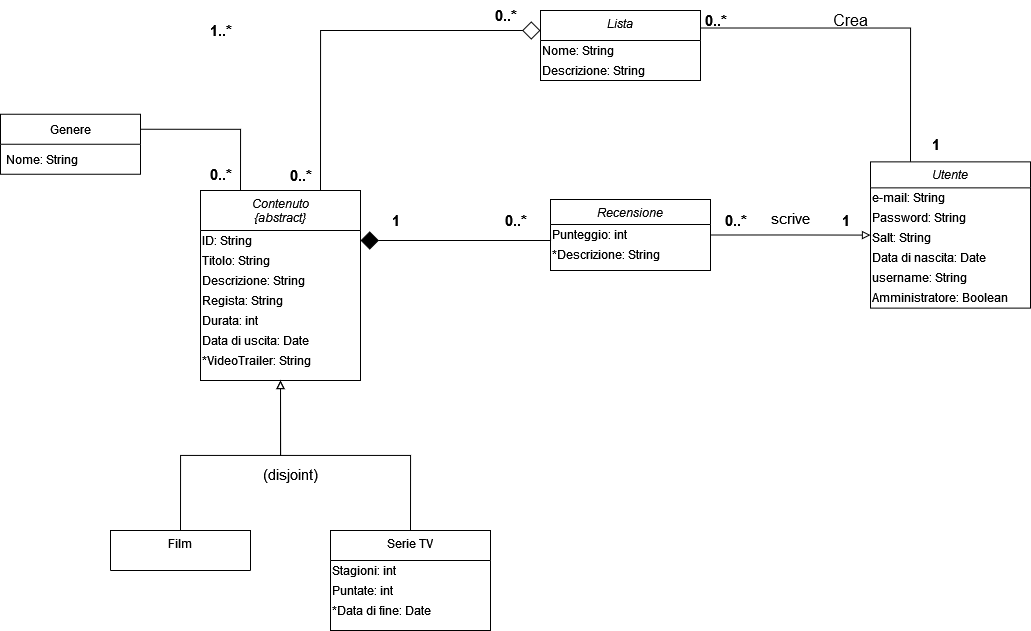

The diagram above was exported from draw.io. Its source (the exported page's mxGraphModel, read from the mxfile embedded in the PNG):
<mxGraphModel dx="1221" dy="664" grid="1" gridSize="10" guides="1" tooltips="1" connect="1" arrows="1" fold="1" page="1" pageScale="1" pageWidth="827" pageHeight="1169" math="0" shadow="0">
  <root>
    <mxCell id="WIyWlLk6GJQsqaUBKTNV-0" />
    <mxCell id="WIyWlLk6GJQsqaUBKTNV-1" parent="WIyWlLk6GJQsqaUBKTNV-0" />
    <mxCell id="N_tvDZVbCYq2JnDTWiLu-62" style="edgeStyle=orthogonalEdgeStyle;rounded=0;orthogonalLoop=1;jettySize=auto;html=1;exitX=1;exitY=0.25;exitDx=0;exitDy=0;entryX=0.25;entryY=0;entryDx=0;entryDy=0;fontSize=15;startArrow=none;startFill=0;endArrow=none;endFill=0;endSize=16;" parent="WIyWlLk6GJQsqaUBKTNV-1" source="zkfFHV4jXpPFQw0GAbJ--0" target="N_tvDZVbCYq2JnDTWiLu-13" edge="1">
      <mxGeometry relative="1" as="geometry">
        <mxPoint x="810" y="472" as="targetPoint" />
      </mxGeometry>
    </mxCell>
    <mxCell id="zkfFHV4jXpPFQw0GAbJ--0" value="Lista" style="swimlane;fontStyle=2;align=center;verticalAlign=top;childLayout=stackLayout;horizontal=1;startSize=30;horizontalStack=0;resizeParent=1;resizeLast=0;collapsible=1;marginBottom=0;rounded=0;shadow=0;strokeWidth=1;" parent="WIyWlLk6GJQsqaUBKTNV-1" vertex="1">
      <mxGeometry x="560" y="260" width="160" height="70" as="geometry">
        <mxRectangle x="230" y="140" width="160" height="26" as="alternateBounds" />
      </mxGeometry>
    </mxCell>
    <mxCell id="r8ZvNoIBMUAmXowGpqNt-0" value="Nome: String" style="text;html=1;align=left;verticalAlign=middle;resizable=0;points=[];autosize=1;strokeColor=none;fillColor=none;" vertex="1" parent="zkfFHV4jXpPFQw0GAbJ--0">
      <mxGeometry y="30" width="160" height="20" as="geometry" />
    </mxCell>
    <mxCell id="r8ZvNoIBMUAmXowGpqNt-1" value="&lt;div&gt;Descrizione: String&lt;br&gt;&lt;/div&gt;" style="text;html=1;align=left;verticalAlign=middle;resizable=0;points=[];autosize=1;strokeColor=none;fillColor=none;" vertex="1" parent="zkfFHV4jXpPFQw0GAbJ--0">
      <mxGeometry y="50" width="160" height="20" as="geometry" />
    </mxCell>
    <mxCell id="r8ZvNoIBMUAmXowGpqNt-22" style="edgeStyle=orthogonalEdgeStyle;rounded=0;orthogonalLoop=1;jettySize=auto;html=1;exitX=0.5;exitY=0;exitDx=0;exitDy=0;endArrow=block;endFill=0;" edge="1" parent="WIyWlLk6GJQsqaUBKTNV-1" source="zkfFHV4jXpPFQw0GAbJ--13">
      <mxGeometry relative="1" as="geometry">
        <mxPoint x="300" y="630" as="targetPoint" />
      </mxGeometry>
    </mxCell>
    <mxCell id="zkfFHV4jXpPFQw0GAbJ--13" value="Serie TV" style="swimlane;fontStyle=0;align=center;verticalAlign=top;childLayout=stackLayout;horizontal=1;startSize=30;horizontalStack=0;resizeParent=1;resizeLast=0;collapsible=1;marginBottom=0;rounded=0;shadow=0;strokeWidth=1;" parent="WIyWlLk6GJQsqaUBKTNV-1" vertex="1">
      <mxGeometry x="350" y="780" width="160" height="100" as="geometry">
        <mxRectangle x="340" y="380" width="170" height="26" as="alternateBounds" />
      </mxGeometry>
    </mxCell>
    <mxCell id="r8ZvNoIBMUAmXowGpqNt-25" value="Stagioni: int" style="text;html=1;align=left;verticalAlign=middle;resizable=0;points=[];autosize=1;strokeColor=none;fillColor=none;" vertex="1" parent="zkfFHV4jXpPFQw0GAbJ--13">
      <mxGeometry y="30" width="160" height="20" as="geometry" />
    </mxCell>
    <mxCell id="r8ZvNoIBMUAmXowGpqNt-26" value="Puntate: int" style="text;html=1;align=left;verticalAlign=middle;resizable=0;points=[];autosize=1;strokeColor=none;fillColor=none;" vertex="1" parent="zkfFHV4jXpPFQw0GAbJ--13">
      <mxGeometry y="50" width="160" height="20" as="geometry" />
    </mxCell>
    <mxCell id="r8ZvNoIBMUAmXowGpqNt-27" value="*Data di fine: Date" style="text;html=1;align=left;verticalAlign=middle;resizable=0;points=[];autosize=1;strokeColor=none;fillColor=none;" vertex="1" parent="zkfFHV4jXpPFQw0GAbJ--13">
      <mxGeometry y="70" width="160" height="20" as="geometry" />
    </mxCell>
    <mxCell id="N_tvDZVbCYq2JnDTWiLu-63" style="edgeStyle=orthogonalEdgeStyle;rounded=0;orthogonalLoop=1;jettySize=auto;html=1;exitX=0.75;exitY=0;exitDx=0;exitDy=0;fontSize=15;startArrow=none;startFill=0;endArrow=diamond;endFill=0;endSize=16;" parent="WIyWlLk6GJQsqaUBKTNV-1" source="N_tvDZVbCYq2JnDTWiLu-1" target="zkfFHV4jXpPFQw0GAbJ--0" edge="1">
      <mxGeometry relative="1" as="geometry">
        <mxPoint x="520" y="330" as="targetPoint" />
        <Array as="points">
          <mxPoint x="340" y="280" />
        </Array>
      </mxGeometry>
    </mxCell>
    <mxCell id="N_tvDZVbCYq2JnDTWiLu-1" value="Contenuto&#10;{abstract}&#10;" style="swimlane;fontStyle=2;align=center;verticalAlign=top;childLayout=stackLayout;horizontal=1;startSize=40;horizontalStack=0;resizeParent=1;resizeLast=0;collapsible=1;marginBottom=0;rounded=0;shadow=0;strokeWidth=1;" parent="WIyWlLk6GJQsqaUBKTNV-1" vertex="1">
      <mxGeometry x="220" y="440" width="160" height="190" as="geometry">
        <mxRectangle x="230" y="140" width="160" height="26" as="alternateBounds" />
      </mxGeometry>
    </mxCell>
    <mxCell id="r8ZvNoIBMUAmXowGpqNt-5" value="&lt;div align=&quot;left&quot;&gt;ID: String&lt;/div&gt;" style="text;html=1;align=left;verticalAlign=middle;resizable=0;points=[];autosize=1;strokeColor=none;fillColor=none;" vertex="1" parent="N_tvDZVbCYq2JnDTWiLu-1">
      <mxGeometry y="40" width="160" height="20" as="geometry" />
    </mxCell>
    <mxCell id="r8ZvNoIBMUAmXowGpqNt-6" value="&lt;div align=&quot;left&quot;&gt;Titolo: String&lt;/div&gt;" style="text;html=1;align=left;verticalAlign=middle;resizable=0;points=[];autosize=1;strokeColor=none;fillColor=none;" vertex="1" parent="N_tvDZVbCYq2JnDTWiLu-1">
      <mxGeometry y="60" width="160" height="20" as="geometry" />
    </mxCell>
    <mxCell id="r8ZvNoIBMUAmXowGpqNt-7" value="&lt;div align=&quot;left&quot;&gt;Descrizione: String&lt;/div&gt;" style="text;html=1;align=left;verticalAlign=middle;resizable=0;points=[];autosize=1;strokeColor=none;fillColor=none;" vertex="1" parent="N_tvDZVbCYq2JnDTWiLu-1">
      <mxGeometry y="80" width="160" height="20" as="geometry" />
    </mxCell>
    <mxCell id="r8ZvNoIBMUAmXowGpqNt-17" value="&lt;div align=&quot;left&quot;&gt;Regista: String&lt;/div&gt;" style="text;html=1;align=left;verticalAlign=middle;resizable=0;points=[];autosize=1;strokeColor=none;fillColor=none;" vertex="1" parent="N_tvDZVbCYq2JnDTWiLu-1">
      <mxGeometry y="100" width="160" height="20" as="geometry" />
    </mxCell>
    <mxCell id="r8ZvNoIBMUAmXowGpqNt-18" value="&lt;div align=&quot;left&quot;&gt;Durata: int&lt;br&gt;&lt;/div&gt;" style="text;html=1;align=left;verticalAlign=middle;resizable=0;points=[];autosize=1;strokeColor=none;fillColor=none;" vertex="1" parent="N_tvDZVbCYq2JnDTWiLu-1">
      <mxGeometry y="120" width="160" height="20" as="geometry" />
    </mxCell>
    <mxCell id="r8ZvNoIBMUAmXowGpqNt-19" value="Data di uscita: Date" style="text;html=1;align=left;verticalAlign=middle;resizable=0;points=[];autosize=1;strokeColor=none;fillColor=none;" vertex="1" parent="N_tvDZVbCYq2JnDTWiLu-1">
      <mxGeometry y="140" width="160" height="20" as="geometry" />
    </mxCell>
    <mxCell id="r8ZvNoIBMUAmXowGpqNt-20" value="*VideoTrailer: String" style="text;html=1;align=left;verticalAlign=middle;resizable=0;points=[];autosize=1;strokeColor=none;fillColor=none;" vertex="1" parent="N_tvDZVbCYq2JnDTWiLu-1">
      <mxGeometry y="160" width="160" height="20" as="geometry" />
    </mxCell>
    <mxCell id="r8ZvNoIBMUAmXowGpqNt-21" style="edgeStyle=orthogonalEdgeStyle;rounded=0;orthogonalLoop=1;jettySize=auto;html=1;exitX=0.5;exitY=0;exitDx=0;exitDy=0;entryX=0.5;entryY=1;entryDx=0;entryDy=0;endArrow=block;endFill=0;" edge="1" parent="WIyWlLk6GJQsqaUBKTNV-1" source="N_tvDZVbCYq2JnDTWiLu-4" target="N_tvDZVbCYq2JnDTWiLu-1">
      <mxGeometry relative="1" as="geometry" />
    </mxCell>
    <mxCell id="N_tvDZVbCYq2JnDTWiLu-4" value="Film" style="swimlane;fontStyle=0;align=center;verticalAlign=top;childLayout=stackLayout;horizontal=1;startSize=100;horizontalStack=0;resizeParent=1;resizeLast=0;collapsible=1;marginBottom=0;rounded=0;shadow=0;strokeWidth=1;" parent="WIyWlLk6GJQsqaUBKTNV-1" vertex="1">
      <mxGeometry x="130" y="780" width="140" height="40" as="geometry">
        <mxRectangle x="130" y="380" width="160" height="26" as="alternateBounds" />
      </mxGeometry>
    </mxCell>
    <mxCell id="N_tvDZVbCYq2JnDTWiLu-13" value="Utente" style="swimlane;fontStyle=2;align=center;verticalAlign=top;childLayout=stackLayout;horizontal=1;startSize=26;horizontalStack=0;resizeParent=1;resizeLast=0;collapsible=1;marginBottom=0;rounded=0;shadow=0;strokeWidth=1;" parent="WIyWlLk6GJQsqaUBKTNV-1" vertex="1">
      <mxGeometry x="890" y="411.37" width="160" height="146.25" as="geometry">
        <mxRectangle x="230" y="140" width="160" height="26" as="alternateBounds" />
      </mxGeometry>
    </mxCell>
    <mxCell id="r8ZvNoIBMUAmXowGpqNt-2" value="e-mail: String&lt;span style=&quot;white-space: pre&quot;&gt;&#09;&lt;/span&gt;" style="text;html=1;align=left;verticalAlign=middle;resizable=0;points=[];autosize=1;strokeColor=none;fillColor=none;" vertex="1" parent="N_tvDZVbCYq2JnDTWiLu-13">
      <mxGeometry y="26" width="160" height="20" as="geometry" />
    </mxCell>
    <mxCell id="r8ZvNoIBMUAmXowGpqNt-28" value="&lt;div align=&quot;left&quot;&gt;Password: String&lt;br&gt;&lt;/div&gt;" style="text;html=1;align=left;verticalAlign=middle;resizable=0;points=[];autosize=1;strokeColor=none;fillColor=none;" vertex="1" parent="N_tvDZVbCYq2JnDTWiLu-13">
      <mxGeometry y="46" width="160" height="20" as="geometry" />
    </mxCell>
    <mxCell id="r8ZvNoIBMUAmXowGpqNt-29" value="Salt: String" style="text;html=1;align=left;verticalAlign=middle;resizable=0;points=[];autosize=1;strokeColor=none;fillColor=none;" vertex="1" parent="N_tvDZVbCYq2JnDTWiLu-13">
      <mxGeometry y="66" width="160" height="20" as="geometry" />
    </mxCell>
    <mxCell id="r8ZvNoIBMUAmXowGpqNt-30" value="&lt;div align=&quot;left&quot;&gt;Data di nascita: Date&lt;/div&gt;" style="text;html=1;align=left;verticalAlign=middle;resizable=0;points=[];autosize=1;strokeColor=none;fillColor=none;" vertex="1" parent="N_tvDZVbCYq2JnDTWiLu-13">
      <mxGeometry y="86" width="160" height="20" as="geometry" />
    </mxCell>
    <mxCell id="r8ZvNoIBMUAmXowGpqNt-31" value="username: String" style="text;html=1;align=left;verticalAlign=middle;resizable=0;points=[];autosize=1;strokeColor=none;fillColor=none;" vertex="1" parent="N_tvDZVbCYq2JnDTWiLu-13">
      <mxGeometry y="106" width="160" height="20" as="geometry" />
    </mxCell>
    <mxCell id="r8ZvNoIBMUAmXowGpqNt-34" value="Amministratore: Boolean" style="text;html=1;align=left;verticalAlign=middle;resizable=0;points=[];autosize=1;strokeColor=none;fillColor=none;" vertex="1" parent="N_tvDZVbCYq2JnDTWiLu-13">
      <mxGeometry y="126" width="160" height="20" as="geometry" />
    </mxCell>
    <mxCell id="N_tvDZVbCYq2JnDTWiLu-58" style="edgeStyle=orthogonalEdgeStyle;rounded=0;orthogonalLoop=1;jettySize=auto;html=1;exitX=0;exitY=0.5;exitDx=0;exitDy=0;fontSize=15;startArrow=none;startFill=0;endArrow=diamond;endFill=1;endSize=16;" parent="WIyWlLk6GJQsqaUBKTNV-1" source="N_tvDZVbCYq2JnDTWiLu-19" target="r8ZvNoIBMUAmXowGpqNt-5" edge="1">
      <mxGeometry relative="1" as="geometry">
        <mxPoint x="400" y="500" as="targetPoint" />
        <Array as="points">
          <mxPoint x="480" y="490" />
          <mxPoint x="480" y="490" />
        </Array>
      </mxGeometry>
    </mxCell>
    <mxCell id="r8ZvNoIBMUAmXowGpqNt-35" style="edgeStyle=orthogonalEdgeStyle;rounded=0;orthogonalLoop=1;jettySize=auto;html=1;exitX=1;exitY=0.5;exitDx=0;exitDy=0;endArrow=block;endFill=0;" edge="1" parent="WIyWlLk6GJQsqaUBKTNV-1" source="N_tvDZVbCYq2JnDTWiLu-19" target="N_tvDZVbCYq2JnDTWiLu-13">
      <mxGeometry relative="1" as="geometry" />
    </mxCell>
    <mxCell id="N_tvDZVbCYq2JnDTWiLu-19" value="Recensione" style="swimlane;fontStyle=2;align=center;verticalAlign=top;childLayout=stackLayout;horizontal=1;startSize=25;horizontalStack=0;resizeParent=1;resizeLast=0;collapsible=1;marginBottom=0;rounded=0;shadow=0;strokeWidth=1;" parent="WIyWlLk6GJQsqaUBKTNV-1" vertex="1">
      <mxGeometry x="570" y="449" width="160" height="71" as="geometry">
        <mxRectangle x="230" y="140" width="160" height="26" as="alternateBounds" />
      </mxGeometry>
    </mxCell>
    <mxCell id="r8ZvNoIBMUAmXowGpqNt-3" value="&lt;div align=&quot;left&quot;&gt;Punteggio: int&lt;/div&gt;" style="text;html=1;align=left;verticalAlign=middle;resizable=0;points=[];autosize=1;strokeColor=none;fillColor=none;" vertex="1" parent="N_tvDZVbCYq2JnDTWiLu-19">
      <mxGeometry y="25" width="160" height="20" as="geometry" />
    </mxCell>
    <mxCell id="r8ZvNoIBMUAmXowGpqNt-4" value="*Descrizione: String" style="text;html=1;align=left;verticalAlign=middle;resizable=0;points=[];autosize=1;strokeColor=none;fillColor=none;" vertex="1" parent="N_tvDZVbCYq2JnDTWiLu-19">
      <mxGeometry y="45" width="160" height="20" as="geometry" />
    </mxCell>
    <mxCell id="N_tvDZVbCYq2JnDTWiLu-25" value="1" style="text;strokeColor=none;fillColor=none;html=1;fontSize=15;fontStyle=1;verticalAlign=middle;align=center;" parent="WIyWlLk6GJQsqaUBKTNV-1" vertex="1">
      <mxGeometry x="940" y="383.75" width="30" height="20" as="geometry" />
    </mxCell>
    <mxCell id="N_tvDZVbCYq2JnDTWiLu-26" value="0..*" style="text;strokeColor=none;fillColor=none;html=1;fontSize=15;fontStyle=1;verticalAlign=middle;align=center;" parent="WIyWlLk6GJQsqaUBKTNV-1" vertex="1">
      <mxGeometry x="740" y="460" width="30" height="20" as="geometry" />
    </mxCell>
    <mxCell id="N_tvDZVbCYq2JnDTWiLu-30" value="0..*" style="text;strokeColor=none;fillColor=none;html=1;fontSize=15;fontStyle=1;verticalAlign=middle;align=center;" parent="WIyWlLk6GJQsqaUBKTNV-1" vertex="1">
      <mxGeometry x="720" y="260" width="30" height="20" as="geometry" />
    </mxCell>
    <mxCell id="N_tvDZVbCYq2JnDTWiLu-31" value="1" style="text;strokeColor=none;fillColor=none;html=1;fontSize=15;fontStyle=1;verticalAlign=middle;align=center;" parent="WIyWlLk6GJQsqaUBKTNV-1" vertex="1">
      <mxGeometry x="850" y="460" width="30" height="20" as="geometry" />
    </mxCell>
    <mxCell id="N_tvDZVbCYq2JnDTWiLu-33" value="0..*" style="text;strokeColor=none;fillColor=none;html=1;fontSize=15;fontStyle=1;verticalAlign=middle;align=center;" parent="WIyWlLk6GJQsqaUBKTNV-1" vertex="1">
      <mxGeometry x="520" y="460" width="30" height="20" as="geometry" />
    </mxCell>
    <mxCell id="N_tvDZVbCYq2JnDTWiLu-35" value="1" style="text;strokeColor=none;fillColor=none;html=1;fontSize=15;fontStyle=1;verticalAlign=middle;align=center;" parent="WIyWlLk6GJQsqaUBKTNV-1" vertex="1">
      <mxGeometry x="400" y="460" width="30" height="20" as="geometry" />
    </mxCell>
    <mxCell id="N_tvDZVbCYq2JnDTWiLu-37" value="0..*" style="text;strokeColor=none;fillColor=none;html=1;fontSize=15;fontStyle=1;verticalAlign=middle;align=center;" parent="WIyWlLk6GJQsqaUBKTNV-1" vertex="1">
      <mxGeometry x="510" y="250" width="30" height="30" as="geometry" />
    </mxCell>
    <mxCell id="N_tvDZVbCYq2JnDTWiLu-38" value="0..*" style="text;strokeColor=none;fillColor=none;html=1;fontSize=15;fontStyle=1;verticalAlign=middle;align=center;" parent="WIyWlLk6GJQsqaUBKTNV-1" vertex="1">
      <mxGeometry x="300" y="405" width="40" height="40" as="geometry" />
    </mxCell>
    <mxCell id="N_tvDZVbCYq2JnDTWiLu-48" value="scrive" style="text;align=center;fontStyle=0;verticalAlign=middle;spacingLeft=3;spacingRight=3;strokeColor=none;rotatable=0;points=[[0,0.5],[1,0.5]];portConstraint=eastwest;fontSize=15;" parent="WIyWlLk6GJQsqaUBKTNV-1" vertex="1">
      <mxGeometry x="770" y="454" width="80" height="26" as="geometry" />
    </mxCell>
    <mxCell id="N_tvDZVbCYq2JnDTWiLu-51" value="Crea" style="text;strokeColor=none;fillColor=none;html=1;fontSize=16;fontStyle=0;verticalAlign=middle;align=center;rotation=0;" parent="WIyWlLk6GJQsqaUBKTNV-1" vertex="1">
      <mxGeometry x="840" y="260" width="60" height="20" as="geometry" />
    </mxCell>
    <mxCell id="N_tvDZVbCYq2JnDTWiLu-65" value="(disjoint)" style="text;align=center;fontStyle=0;verticalAlign=middle;spacingLeft=3;spacingRight=3;strokeColor=none;rotatable=0;points=[[0,0.5],[1,0.5]];portConstraint=eastwest;fontSize=15;" parent="WIyWlLk6GJQsqaUBKTNV-1" vertex="1">
      <mxGeometry x="270" y="710" width="80" height="26" as="geometry" />
    </mxCell>
    <mxCell id="r8ZvNoIBMUAmXowGpqNt-13" style="edgeStyle=orthogonalEdgeStyle;rounded=0;orthogonalLoop=1;jettySize=auto;html=1;exitX=1;exitY=0.25;exitDx=0;exitDy=0;entryX=0.25;entryY=0;entryDx=0;entryDy=0;endArrow=none;endFill=0;" edge="1" parent="WIyWlLk6GJQsqaUBKTNV-1" source="r8ZvNoIBMUAmXowGpqNt-9" target="N_tvDZVbCYq2JnDTWiLu-1">
      <mxGeometry relative="1" as="geometry" />
    </mxCell>
    <mxCell id="r8ZvNoIBMUAmXowGpqNt-9" value="Genere" style="swimlane;fontStyle=0;childLayout=stackLayout;horizontal=1;startSize=30;horizontalStack=0;resizeParent=1;resizeParentMax=0;resizeLast=0;collapsible=1;marginBottom=0;" vertex="1" parent="WIyWlLk6GJQsqaUBKTNV-1">
      <mxGeometry x="20" y="363.75" width="140" height="60" as="geometry" />
    </mxCell>
    <mxCell id="r8ZvNoIBMUAmXowGpqNt-10" value="Nome: String" style="text;strokeColor=none;fillColor=none;align=left;verticalAlign=middle;spacingLeft=4;spacingRight=4;overflow=hidden;points=[[0,0.5],[1,0.5]];portConstraint=eastwest;rotatable=0;" vertex="1" parent="r8ZvNoIBMUAmXowGpqNt-9">
      <mxGeometry y="30" width="140" height="30" as="geometry" />
    </mxCell>
    <mxCell id="r8ZvNoIBMUAmXowGpqNt-14" value="0..*" style="text;strokeColor=none;fillColor=none;html=1;fontSize=15;fontStyle=1;verticalAlign=middle;align=center;" vertex="1" parent="WIyWlLk6GJQsqaUBKTNV-1">
      <mxGeometry x="220" y="403.75" width="40" height="40" as="geometry" />
    </mxCell>
    <mxCell id="r8ZvNoIBMUAmXowGpqNt-15" value="1..*" style="text;strokeColor=none;fillColor=none;html=1;fontSize=15;fontStyle=1;verticalAlign=middle;align=center;" vertex="1" parent="WIyWlLk6GJQsqaUBKTNV-1">
      <mxGeometry x="220" y="260" width="40" height="40" as="geometry" />
    </mxCell>
  </root>
</mxGraphModel>